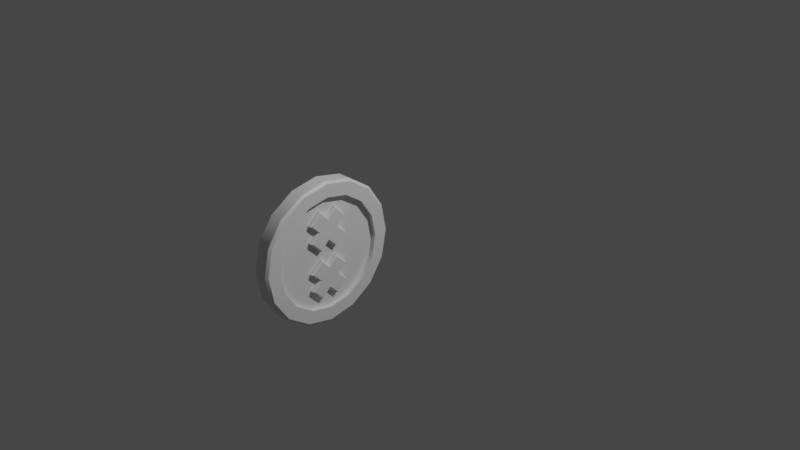 # Source: coin.blend  (saved by Blender 3.2.14; exported with 4.5.12 LTS)
import bpy
from mathutils import Matrix  # noqa: F401  (used for matrix-valued properties, if any)

bpy.ops.wm.read_factory_settings(use_empty=True)
scene = bpy.context.scene
scene.name = 'Scene'

# ---- collections
col_collection = bpy.data.collections.new('Collection'); scene.collection.children.link(col_collection)

# ---- materials (node trees are filled in below, after node groups)
mat_coin = bpy.data.materials.new('Coin')
mat_coin.use_transparent_shadow = False

# ---- node groups
ng_auto_smooth = bpy.data.node_groups.new('Auto Smooth', 'GeometryNodeTree')
_s = ng_auto_smooth.interface.new_socket(name='Geometry', in_out='OUTPUT', socket_type='NodeSocketGeometry')
_s = ng_auto_smooth.interface.new_socket(name='Geometry', in_out='INPUT', socket_type='NodeSocketGeometry')
_s = ng_auto_smooth.interface.new_socket(name='Angle', in_out='INPUT', socket_type='NodeSocketFloat')
_s.subtype = 'ANGLE'
_s.min_value = 0.0
_s.max_value = 3.142
ng_auto_smooth.is_modifier = True
_N = ng_auto_smooth.nodes; _L = ng_auto_smooth.links
n0 = _N.new('NodeGroupOutput'); n0.name = 'Group Output'; n0.location = (480, -100)
n1 = _N.new('NodeGroupInput'); n1.name = 'Group Input'; n1.location = (-420, -300)
n2 = _N.new('NodeGroupInput'); n2.name = 'Group Input.001'; n2.location = (-60, -100)
n3 = _N.new('GeometryNodeSetShadeSmooth'); n3.name = 'Set Shade Smooth'; n3.location = (120, -100)
n3.domain = 'EDGE'
n4 = _N.new('GeometryNodeSetShadeSmooth'); n4.name = 'Set Shade Smooth.001'; n4.location = (300, -100)
n5 = _N.new('GeometryNodeInputMeshEdgeAngle'); n5.name = 'Edge Angle'; n5.location = (-420, -220)
n6 = _N.new('GeometryNodeInputEdgeSmooth'); n6.name = 'Is Edge Smooth'; n6.location = (-60, -160)
n7 = _N.new('GeometryNodeInputShadeSmooth'); n7.name = 'Is Face Smooth'; n7.location = (-240, -340)
n8 = _N.new('FunctionNodeBooleanMath'); n8.name = 'Boolean Math'; n8.location = (-60, -220)
n9 = _N.new('FunctionNodeCompare'); n9.name = 'Compare'; n9.location = (-240, -180)
n9.operation = 'LESS_EQUAL'
_L.new(n5.outputs[0], n9.inputs[0])
_L.new(n4.outputs[0], n0.inputs[0])
_L.new(n1.outputs[1], n9.inputs[1])
_L.new(n9.outputs[0], n8.inputs[0])
_L.new(n7.outputs[0], n8.inputs[1])
_L.new(n2.outputs[0], n3.inputs[0])
_L.new(n6.outputs[0], n3.inputs[1])
_L.new(n3.outputs[0], n4.inputs[0])
_L.new(n8.outputs[0], n3.inputs[2])
n0.is_active_output = True

# ---- material node trees
mat_coin.use_nodes = True; mat_coin.node_tree.nodes.clear()
_N = mat_coin.node_tree.nodes; _L = mat_coin.node_tree.links
n0 = _N.new('ShaderNodeBsdfPrincipled'); n0.name = 'Principled BSDF'; n0.location = (10, 300)
n0.distribution = 'GGX'
n0.subsurface_method = 'RANDOM_WALK_SKIN'
n0.inputs[3].default_value = 1.45
n0.inputs[27].default_value = (0.0, 0.0, 0.0, 1.0)
n0.inputs[28].default_value = 1.0
n1 = _N.new('ShaderNodeOutputMaterial'); n1.name = 'Material Output'; n1.location = (300, 300)
_L.new(n0.outputs[0], n1.inputs[0])
n1.is_active_output = True

# ---- world
world_world = bpy.data.worlds.new('World'); scene.world = world_world
world_world.use_nodes = True; world_world.node_tree.nodes.clear()
_N = world_world.node_tree.nodes; _L = world_world.node_tree.links
n0 = _N.new('ShaderNodeOutputWorld'); n0.name = 'World Output'; n0.location = (300, 300)
n1 = _N.new('ShaderNodeBackground'); n1.name = 'Background'; n1.location = (10, 300)
n1.inputs[0].default_value = (0.05088, 0.05088, 0.05088, 1.0)
_L.new(n1.outputs[0], n0.inputs[0])
n0.is_active_output = True
world_world.color = (0.05088, 0.05088, 0.05088)
world_world.use_sun_shadow = False
world_world.sun_shadow_jitter_overblur = 0.0

# ---- cameras
cam_camera = bpy.data.cameras.new('Camera')
cam_camera.clip_end = 100.0
cam_camera.ortho_scale = 7.314

# ---- lights
light_light = bpy.data.lights.new('Light', 'POINT')
light_light.transmission_factor = 0.0
light_light.energy = 1000.0
light_light.shadow_soft_size = 0.1
light_light.shadow_maximum_resolution = 0.006
light_light.use_absolute_resolution = True

# ---- meshes
me_coin = bpy.data.meshes.new('Coin')
me_coin.from_pydata([(-0.09375, 0.589, -9.291e-07), (0.09375, 0.589, -9.379e-07), (-0.09375, 0.5441, -0.2254), (0.09375, 0.5441, -0.2254), (-0.09375, 0.4165, -0.4165), (0.09375, 0.4165, -0.4165), (-0.09375, 0.2254, -0.5441), (0.09375, 0.2254, -0.5441), (-0.09375, -4.238e-08, -0.589), (0.09375, -4.991e-08, -0.589), (-0.09375, -0.2254, -0.5441), (0.09375, -0.2254, -0.5441), (-0.09375, -0.4165, -0.4165), (0.09375, -0.4165, -0.4165), (-0.09375, -0.5441, -0.2254), (0.09375, -0.5441, -0.2254), (-0.09375, -0.589, -8.906e-07), (0.09375, -0.589, -8.906e-07), (-0.09375, -0.5441, 0.2254), (0.09375, -0.5441, 0.2254), (-0.09375, -0.4165, 0.4165), (0.09375, -0.4165, 0.4165), (-0.09375, -0.2254, 0.5441), (0.09375, -0.2254, 0.5441), (-0.09375, -1.192e-08, 0.589), (0.09375, -6.387e-09, 0.589), (-0.09375, 0.2254, 0.5441), (0.09375, 0.2254, 0.5441), (-0.09375, 0.4165, 0.4165), (0.09375, 0.4165, 0.4165), (-0.09375, 0.5441, 0.2254), (0.09375, 0.5441, 0.2254), (0.04687, 0.5441, -0.2254), (0.04687, 0.589, -9.371e-07), (0.04687, 0.4165, -0.4165), (0.04687, 0.2254, -0.5441), (0.04687, -4.966e-08, -0.589), (0.04687, -0.2254, -0.5441), (0.04687, -0.4165, -0.4165), (0.04687, -0.5441, -0.2254), (0.04687, -0.589, -8.898e-07), (0.04687, -0.5441, 0.2254), (0.04687, -0.4165, 0.4165), (0.04687, -0.2254, 0.5441), (0.04687, -6.131e-09, 0.589), (0.04687, 0.2254, 0.5441), (0.04687, 0.4165, 0.4165), (0.04687, 0.5441, 0.2254), (-0.04688, 0.589, -9.3e-07), (-0.04688, 0.5441, -0.2254), (-0.04688, 0.4165, -0.4165), (-0.04688, 0.2254, -0.5441), (-0.04688, -4.263e-08, -0.589), (-0.04688, -0.2254, -0.5441), (-0.04688, -0.4165, -0.4165), (-0.04688, -0.5441, -0.2254), (-0.04688, -0.589, -8.915e-07), (-0.04688, -0.5441, 0.2254), (-0.04688, -0.4165, 0.4165), (-0.04688, -0.2254, 0.5441), (-0.04688, -1.218e-08, 0.589), (-0.04688, 0.2254, 0.5441), (-0.04688, 0.4165, 0.4165), (-0.04688, 0.5441, 0.2254), (0.04687, -0.4666, -0.0904), (0.04687, -0.4666, 0.0904), (0.04687, -0.1653, 0.2109), (0.04687, -0.04476, 0.0904), (0.04687, -0.3762, -9.539e-07), (0.04687, -0.3461, -0.2109), (0.04687, -0.3461, 0.2109), (0.04687, -0.1653, -0.2109), (0.04687, -0.2557, -0.1205), (0.04687, -0.2557, 0.1205), (0.04687, -0.04476, -0.0904), (0.04687, -0.1352, -9.539e-07), (-0.04688, -0.4666, 0.0904), (-0.04688, -0.3461, -0.2109), (-0.04688, -0.2557, -0.1205), (-0.04688, -0.04476, -0.0904), (-0.04688, -0.1653, -0.2109), (-0.04688, -0.4666, -0.0904), (-0.04688, -0.3461, 0.2109), (-0.04688, -0.3762, -9.539e-07), (-0.04688, -0.2557, 0.1205), (-0.04688, -0.1352, -9.539e-07), (-0.04688, -0.04476, 0.0904), (-0.04688, -0.1653, 0.2109), (0.04687, 0.4666, -0.0904), (0.04687, 0.04476, -0.0904), (0.04687, 0.04476, 0.0904), (0.04687, 0.1352, -9.539e-07), (0.04687, 0.1653, 0.2109), (0.04687, 0.1653, -0.2109), (0.04687, 0.2557, -0.1205), (0.04687, 0.3461, -0.2109), (0.04687, 0.2557, 0.1205), (0.04687, 0.3461, 0.2109), (0.04687, 0.4666, 0.0904), (0.04687, 0.3762, -9.539e-07), (-0.04688, 0.4666, 0.0904), (-0.04688, 0.04476, -0.0904), (-0.04688, 0.04476, 0.0904), (-0.04688, 0.1352, -9.539e-07), (-0.04688, 0.1653, 0.2109), (-0.04688, 0.1653, -0.2109), (-0.04688, 0.4666, -0.0904), (-0.04688, 0.3762, -9.539e-07), (-0.04688, 0.3461, -0.2109), (-0.04688, 0.2557, -0.1205), (-0.04688, 0.2557, 0.1205), (-0.04688, 0.3461, 0.2109), (-0.09375, 0.7261, -9.313e-07), (-0.07031, 0.75, -9.331e-07), (-0.07031, 0.6929, -0.287), (-0.09375, 0.6708, -0.2779), (0.09375, 0.6708, -0.2779), (0.07031, 0.6929, -0.287), (0.07031, 0.75, -9.415e-07), (0.09375, 0.7261, -9.421e-07), (-0.09375, 0.5134, -0.5134), (-0.07031, 0.5303, -0.5303), (0.07031, 0.5303, -0.5303), (0.09375, 0.5134, -0.5134), (-0.07031, 0.287, -0.6929), (-0.09375, 0.2779, -0.6708), (0.09375, 0.2779, -0.6708), (0.07031, 0.287, -0.6929), (-0.09375, -4.225e-08, -0.7261), (-0.07031, -4.227e-08, -0.75), (0.07031, -4.253e-08, -0.75), (0.09375, -4.366e-08, -0.7261), (-0.07031, -0.287, -0.6929), (-0.09375, -0.2779, -0.6708), (0.09375, -0.2779, -0.6708), (0.07031, -0.287, -0.6929), (-0.09375, -0.5134, -0.5134), (-0.07031, -0.5303, -0.5303), (0.07031, -0.5303, -0.5303), (0.09375, -0.5134, -0.5134), (-0.07031, -0.6929, -0.287), (-0.09375, -0.6708, -0.2779), (0.09375, -0.6708, -0.2779), (0.07031, -0.6929, -0.287), (-0.09375, -0.7261, -8.78e-07), (-0.07031, -0.75, -8.758e-07), (0.07031, -0.75, -8.758e-07), (0.09375, -0.7261, -8.78e-07), (-0.07031, -0.6929, 0.287), (-0.09375, -0.6708, 0.2779), (0.09375, -0.6708, 0.2779), (0.07031, -0.6929, 0.287), (-0.09375, -0.5134, 0.5134), (-0.07031, -0.5303, 0.5303), (0.07031, -0.5303, 0.5303), (0.09375, -0.5134, 0.5134), (-0.07031, -0.287, 0.6929), (-0.09375, -0.2779, 0.6708), (0.09375, -0.2779, 0.6708), (0.07031, -0.287, 0.6929), (-0.09375, 3.3e-11, 0.7261), (-0.07031, 2.072e-09, 0.75), (0.07031, 1.81e-09, 0.75), (0.09375, 5.566e-10, 0.7261), (-0.07031, 0.287, 0.6929), (-0.09375, 0.2779, 0.6708), (0.09375, 0.2779, 0.6708), (0.07031, 0.287, 0.6929), (-0.09375, 0.5134, 0.5134), (-0.07031, 0.5303, 0.5303), (0.07031, 0.5303, 0.5303), (0.09375, 0.5134, 0.5134), (-0.07031, 0.6929, 0.287), (-0.09375, 0.6708, 0.2779), (0.09375, 0.6708, 0.2779), (0.07031, 0.6929, 0.287), (-0.08203, -0.1653, -0.2109), (-0.09375, -0.1653, -0.1944), (-0.08203, 0.3461, -0.2109), (-0.09375, 0.3461, -0.1944), (-0.09375, 0.06133, 0.0904), (-0.08203, 0.04476, 0.0904), (-0.09375, -0.45, 0.0904), (-0.08203, -0.4666, 0.0904), (-0.09375, 0.45, -0.0904), (-0.08203, 0.4666, -0.0904), (-0.08203, 0.1653, 0.2109), (-0.09375, 0.1653, 0.1944), (0.09375, 0.3461, -0.1944), (0.08203, 0.3461, -0.2109), (-0.09375, -0.06133, -0.0904), (-0.08203, -0.04476, -0.0904), (0.08203, 0.04476, 0.0904), (0.09375, 0.06133, 0.0904), (0.08203, 0.4666, -0.0904), (0.09375, 0.45, -0.0904), (-0.09375, -0.3461, 0.1944), (-0.08203, -0.3461, 0.2109), (0.09375, 0.1653, 0.1944), (0.08203, 0.1653, 0.2109), (-0.08203, 0.1352, -9.539e-07), (-0.09375, 0.1517, -9.537e-07), (0.08203, -0.1653, -0.2109), (0.09375, -0.1653, -0.1944), (-0.08203, 0.2557, 0.1205), (-0.09375, 0.2557, 0.104), (0.08203, 0.2557, 0.1205), (0.09375, 0.2557, 0.104), (0.09375, 0.1517, -9.537e-07), (0.08203, 0.1352, -9.539e-07), (0.08203, -0.4666, 0.0904), (0.09375, -0.45, 0.0904), (-0.08203, 0.3762, -9.539e-07), (-0.09375, 0.3596, -9.53e-07), (0.08203, 0.3762, -9.539e-07), (0.09375, 0.3596, -9.544e-07), (0.09375, -0.06133, -0.0904), (0.08203, -0.04476, -0.0904), (0.09375, 0.2557, -0.104), (0.08203, 0.2557, -0.1205), (-0.08203, 0.2557, -0.1205), (-0.09375, 0.2557, -0.104), (0.09375, -0.3461, 0.1944), (0.08203, -0.3461, 0.2109), (-0.09375, 0.1653, -0.1944), (-0.08203, 0.1653, -0.2109), (-0.09375, -0.3596, -9.544e-07), (-0.08203, -0.3762, -9.539e-07), (-0.09375, 0.06133, -0.0904), (-0.08203, 0.04476, -0.0904), (0.09375, 0.06133, -0.0904), (0.08203, 0.04476, -0.0904), (-0.08203, -0.2557, 0.1205), (-0.09375, -0.2557, 0.104), (0.09375, 0.1653, -0.1944), (0.08203, 0.1653, -0.2109), (0.08203, -0.2557, 0.1205), (0.09375, -0.2557, 0.104), (-0.09375, 0.3461, 0.1944), (-0.08203, 0.3461, 0.2109), (0.09375, 0.3461, 0.1944), (0.08203, 0.3461, 0.2109), (0.09375, -0.3596, -9.53e-07), (0.08203, -0.3762, -9.539e-07), (-0.09375, 0.45, 0.0904), (-0.08203, 0.4666, 0.0904), (0.09375, 0.45, 0.0904), (0.08203, 0.4666, 0.0904), (-0.08203, -0.1352, -9.539e-07), (-0.09375, -0.1517, -9.537e-07), (0.09375, -0.1517, -9.537e-07), (0.08203, -0.1352, -9.539e-07), (0.08203, -0.2557, -0.1205), (0.09375, -0.2557, -0.104), (-0.08203, -0.2557, -0.1205), (-0.09375, -0.2557, -0.104), (-0.09375, -0.3461, -0.1944), (-0.08203, -0.3461, -0.2109), (-0.08203, -0.4666, -0.0904), (-0.09375, -0.45, -0.0904), (0.08203, -0.4666, -0.0904), (0.09375, -0.45, -0.0904), (0.09375, -0.3461, -0.1944), (0.08203, -0.3461, -0.2109), (-0.09375, -0.1653, 0.1944), (-0.08203, -0.1653, 0.2109), (0.09375, -0.1653, 0.1944), (0.08203, -0.1653, 0.2109), (-0.09375, -0.06133, 0.0904), (-0.08203, -0.04476, 0.0904), (0.08203, -0.04476, 0.0904), (0.09375, -0.06133, 0.0904)], [], [(172, 175, 118, 113), (3, 5, 123, 116), (6, 4, 120, 125), (7, 9, 131, 126), (9, 11, 134, 131), (11, 13, 139, 134), (14, 12, 136, 141), (15, 17, 147, 142), (18, 16, 144, 149), (20, 18, 149, 152), (21, 23, 158, 155), (23, 25, 163, 158), (25, 27, 166, 163), (27, 29, 171, 166), (1, 31, 47, 33), (29, 31, 174, 171), (0, 30, 173, 112), (18, 20, 58, 57), (113, 118, 117, 114), (31, 1, 119, 174), (114, 117, 122, 121), (1, 3, 116, 119), (5, 7, 126, 123), (8, 6, 125, 128), (124, 127, 130, 129), (10, 8, 128, 133), (129, 130, 135, 132), (12, 10, 133, 136), (132, 135, 138, 137), (137, 138, 143, 140), (13, 15, 142, 139), (16, 14, 141, 144), (140, 143, 146, 145), (145, 146, 151, 148), (17, 19, 150, 147), (148, 151, 154, 153), (19, 21, 155, 150), (22, 20, 152, 157), (153, 154, 159, 156), (24, 22, 157, 160), (156, 159, 162, 161), (26, 24, 160, 165), (161, 162, 167, 164), (28, 26, 165, 168), (164, 167, 170, 169), (30, 28, 168, 173), (169, 170, 175, 172), (4, 2, 115, 120), (121, 122, 127, 124), (99, 88, 32, 33, 47, 98), (11, 9, 36, 37), (19, 17, 40, 41), (27, 25, 44, 45), (5, 3, 32, 34), (13, 11, 37, 38), (21, 19, 41, 42), (29, 27, 45, 46), (7, 5, 34, 35), (15, 13, 38, 39), (23, 21, 42, 43), (31, 29, 46, 47), (9, 7, 35, 36), (17, 15, 39, 40), (25, 23, 43, 44), (3, 1, 33, 32), (55, 81, 77, 78, 80, 79, 101, 105, 109, 108, 106, 49, 50, 51, 52, 53, 54), (57, 76, 83, 81, 55, 56), (100, 63, 48, 49, 106, 107), (26, 28, 62, 61), (4, 6, 51, 50), (12, 14, 55, 54), (20, 22, 59, 58), (28, 30, 63, 62), (6, 8, 52, 51), (14, 16, 56, 55), (22, 24, 60, 59), (0, 2, 49, 48), (30, 0, 48, 63), (8, 10, 53, 52), (16, 18, 57, 56), (24, 26, 61, 60), (2, 4, 50, 49), (10, 12, 54, 53), (185, 212, 107, 106), (101, 229, 225, 105), (199, 206, 96, 92), (243, 210, 65, 68), (226, 182, 196, 233), (107, 212, 245, 100), (239, 204, 110, 111), (179, 221, 213, 184), (183, 227, 83, 76), (237, 222, 211, 242), (260, 243, 68, 64), (237, 250, 271, 266), (67, 270, 251, 75), (72, 252, 263, 69), (226, 255, 256, 259), (78, 254, 176, 80), (94, 219, 235, 93), (90, 192, 199, 92), (74, 217, 202, 71), (176, 191, 79, 80), (216, 250, 253, 203), (263, 260, 64, 69), (86, 269, 265, 87), (93, 235, 231, 89), (248, 269, 86, 85), (257, 254, 78, 77), (81, 258, 257, 77), (227, 258, 81, 83), (66, 267, 270, 67), (236, 267, 66, 73), (265, 232, 84, 87), (245, 239, 111, 100), (250, 237, 242, 253), (102, 181, 200, 103), (221, 201, 205, 213), (195, 215, 218, 188), (91, 209, 192, 90), (82, 197, 183, 76), (214, 194, 88, 99), (191, 248, 85, 79), (186, 181, 102, 104), (201, 180, 187, 205), (207, 198, 193, 208), (210, 223, 70, 65), (207, 215, 246, 240), (98, 247, 214, 99), (75, 251, 217, 74), (201, 221, 224, 228), (109, 220, 178, 108), (84, 232, 197, 82), (204, 186, 104, 110), (95, 189, 219, 94), (178, 185, 106, 108), (194, 189, 95, 88), (255, 226, 233, 249), (249, 233, 264, 268), (202, 252, 72, 71), (218, 208, 230, 234), (225, 220, 109, 105), (70, 223, 236, 73), (200, 229, 101, 103), (253, 242, 261, 262), (241, 247, 98, 97), (96, 206, 241, 97), (215, 207, 208, 218), (89, 231, 209, 91), (213, 205, 238, 244), (91, 90, 67, 75, 74, 89), (86, 102, 103, 101, 79, 85), (110, 104, 102, 86, 87, 84, 82, 76, 57, 58, 59, 60, 61, 62, 63, 100, 111), (90, 92, 96, 97, 98, 47, 46, 45, 44, 43, 42, 41, 65, 70, 73, 66, 67), (89, 74, 71, 72, 69, 64, 39, 38, 37, 36, 35, 34, 32, 88, 95, 94, 93), (39, 64, 68, 65, 41, 40), (113, 114, 115, 112), (121, 124, 125, 120), (129, 132, 133, 128), (137, 140, 141, 136), (145, 148, 149, 144), (153, 156, 157, 152), (161, 164, 165, 160), (169, 172, 173, 168), (112, 173, 172, 113), (114, 121, 120, 115), (123, 126, 127, 122), (131, 134, 135, 130), (139, 142, 143, 138), (147, 150, 151, 146), (155, 158, 159, 154), (163, 166, 167, 162), (171, 174, 175, 170), (117, 118, 119, 116), (116, 123, 122, 117), (124, 129, 128, 125), (132, 137, 136, 133), (140, 145, 144, 141), (148, 153, 152, 149), (156, 161, 160, 157), (164, 169, 168, 165), (126, 131, 130, 127), (134, 139, 138, 135), (142, 147, 146, 143), (150, 155, 154, 151), (158, 163, 162, 159), (166, 171, 170, 167), (118, 175, 174, 119), (2, 0, 112, 115), (177, 190, 191, 176), (189, 194, 195, 188), (183, 197, 196, 182), (188, 218, 219, 189), (201, 228, 229, 200), (207, 240, 241, 206), (257, 258, 259, 256), (243, 260, 261, 242), (253, 262, 263, 252), (237, 266, 267, 236), (249, 268, 269, 248), (182, 226, 227, 183), (194, 214, 215, 195), (179, 184, 185, 178), (176, 254, 255, 177), (209, 231, 230, 208), (225, 229, 228, 224), (197, 232, 233, 196), (218, 234, 235, 219), (213, 244, 245, 212), (260, 263, 262, 261), (265, 269, 268, 264), (239, 245, 244, 238), (178, 220, 221, 179), (184, 213, 212, 185), (203, 253, 252, 202), (202, 217, 216, 203), (220, 225, 224, 221), (214, 247, 246, 215), (254, 257, 256, 255), (226, 259, 258, 227), (232, 265, 264, 233), (251, 270, 271, 250), (231, 235, 234, 230), (181, 186, 187, 180), (193, 198, 199, 192), (180, 201, 200, 181), (186, 204, 205, 187), (198, 207, 206, 199), (192, 209, 208, 193), (211, 222, 223, 210), (222, 237, 236, 223), (204, 239, 238, 205), (210, 243, 242, 211), (240, 246, 247, 241), (217, 251, 250, 216), (190, 249, 248, 191), (266, 271, 270, 267), (177, 255, 249, 190)])
me_coin.polygons.foreach_set('use_smooth', [True] * 238)
_uv = me_coin.uv_layers.new(name='UVMap')
_uv.uv.foreach_set('vector', [0.9934, 0.9478, 0.9553, 0.9478, 0.9553, 0.8747, 0.9934, 0.8747, 0.6662, 0.06015, 0.6088, 0.03637, 0.6161, 0.0, 0.6868, 0.02932, 0.1615, 0.3488, 0.2237, 0.3488, 0.2309, 0.3852, 0.1543, 0.3852, 0.5467, 0.03637, 0.4893, 0.06015, 0.4687, 0.02932, 0.5394, 0.0, 0.4893, 0.06015, 0.4453, 0.1041, 0.4145, 0.08349, 0.4687, 0.02932, 0.4453, 0.1041, 0.4215, 0.1615, 0.3852, 0.1543, 0.4145, 0.08349, 0.03637, 0.1615, 0.03637, 0.2237, 0.0, 0.2309, 0.0, 0.1543, 0.4215, 0.2237, 0.4453, 0.2811, 0.4145, 0.3017, 0.3852, 0.2309, 0.1041, 0.06015, 0.06015, 0.1041, 0.02932, 0.08349, 0.08349, 0.02932, 0.1615, 0.03637, 0.1041, 0.06015, 0.08349, 0.02932, 0.1543, 0.0, 0.5467, 0.3488, 0.6088, 0.3488, 0.6161, 0.3852, 0.5394, 0.3852, 0.6088, 0.3488, 0.6662, 0.325, 0.6868, 0.3558, 0.6161, 0.3852, 0.6662, 0.325, 0.7102, 0.2811, 0.741, 0.3017, 0.6868, 0.3558, 0.7102, 0.2811, 0.734, 0.2237, 0.7703, 0.2309, 0.741, 0.3017, 0.9197, 0.8613, 0.9197, 0.9234, 0.907, 0.9234, 0.907, 0.8613, 0.734, 0.2237, 0.734, 0.1615, 0.7703, 0.1543, 0.7703, 0.2309, 0.325, 0.2811, 0.3488, 0.2237, 0.3852, 0.2309, 0.3558, 0.3017, 0.8943, 0.8795, 0.8943, 0.9369, 0.8816, 0.9369, 0.8816, 0.8795, 0.9934, 0.8747, 0.9553, 0.8747, 0.9553, 0.7955, 0.9934, 0.7955, 0.734, 0.1615, 0.7102, 0.1041, 0.741, 0.08349, 0.7703, 0.1543, 0.9934, 0.7955, 0.9553, 0.7955, 0.9553, 0.7224, 0.9934, 0.7224, 0.7102, 0.1041, 0.6662, 0.06015, 0.6868, 0.02932, 0.741, 0.08349, 0.6088, 0.03637, 0.5467, 0.03637, 0.5394, 0.0, 0.6161, 0.0, 0.1041, 0.325, 0.1615, 0.3488, 0.1543, 0.3852, 0.08349, 0.3558, 0.962, 0.05596, 1.0, 0.05596, 1.0, 0.1291, 0.962, 0.1291, 0.06015, 0.2811, 0.1041, 0.325, 0.08349, 0.3558, 0.02932, 0.3017, 0.962, 0.1291, 1.0, 0.1291, 1.0, 0.2082, 0.962, 0.2082, 0.03637, 0.2237, 0.06015, 0.2811, 0.02932, 0.3017, 0.0, 0.2309, 0.962, 0.2082, 1.0, 0.2082, 1.0, 0.2813, 0.962, 0.2813, 0.5614, 0.6976, 0.5995, 0.6976, 0.5995, 0.7707, 0.5614, 0.7707, 0.4215, 0.1615, 0.4215, 0.2237, 0.3852, 0.2309, 0.3852, 0.1543, 0.06015, 0.1041, 0.03637, 0.1615, 0.0, 0.1543, 0.02932, 0.08349, 0.5614, 0.7707, 0.5995, 0.7707, 0.5995, 0.8498, 0.5614, 0.8498, 0.5614, 0.8498, 0.5995, 0.8498, 0.5995, 0.9229, 0.5614, 0.9229, 0.4453, 0.2811, 0.4893, 0.325, 0.4687, 0.3558, 0.4145, 0.3017, 0.5614, 0.9229, 0.5995, 0.9229, 0.5995, 0.9789, 0.5614, 0.9789, 0.4893, 0.325, 0.5467, 0.3488, 0.5394, 0.3852, 0.4687, 0.3558, 0.2237, 0.03637, 0.1615, 0.03637, 0.1543, 0.0, 0.2309, 0.0, 0.9934, 0.7224, 0.9553, 0.7224, 0.9553, 0.6665, 0.9934, 0.6665, 0.2811, 0.06015, 0.2237, 0.03637, 0.2309, 0.0, 0.3017, 0.02932, 0.9934, 0.6665, 0.9553, 0.6665, 0.9553, 0.5934, 0.9934, 0.5934, 0.325, 0.1041, 0.2811, 0.06015, 0.3017, 0.02932, 0.3558, 0.08349, 0.9934, 0.5934, 0.9553, 0.5934, 0.9553, 0.5142, 0.9934, 0.5142, 0.3488, 0.1615, 0.325, 0.1041, 0.3558, 0.08349, 0.3852, 0.1543, 0.9934, 0.5142, 0.9553, 0.5142, 0.9553, 0.4411, 0.9934, 0.4411, 0.3488, 0.2237, 0.3488, 0.1615, 0.3852, 0.1543, 0.3852, 0.2309, 0.9934, 0.4411, 0.9553, 0.4411, 0.9553, 0.3852, 0.9934, 0.3852, 0.2237, 0.3488, 0.2811, 0.325, 0.3017, 0.3558, 0.2309, 0.3852, 0.962, 0.0, 1.0, 0.0, 1.0, 0.05596, 0.962, 0.05596, 0.256, 0.5612, 0.2847, 0.542, 0.3124, 0.5103, 0.3124, 0.5724, 0.2886, 0.6299, 0.2752, 0.59, 0.5995, 0.8611, 0.5995, 0.7989, 0.6121, 0.7989, 0.6121, 0.8611, 0.8816, 0.8613, 0.8816, 0.9234, 0.869, 0.9234, 0.869, 0.8613, 0.869, 0.8173, 0.869, 0.8795, 0.8563, 0.8795, 0.8563, 0.8173, 0.9197, 0.7599, 0.9197, 0.8039, 0.907, 0.8039, 0.907, 0.7599, 0.5995, 0.9185, 0.5995, 0.8611, 0.6121, 0.8611, 0.6121, 0.9185, 0.8816, 0.8039, 0.8816, 0.8613, 0.869, 0.8613, 0.869, 0.8039, 0.869, 0.7599, 0.869, 0.8173, 0.8563, 0.8173, 0.8563, 0.7599, 0.5995, 0.7415, 0.5995, 0.6976, 0.6121, 0.6976, 0.6121, 0.7415, 0.5995, 0.9624, 0.5995, 0.9185, 0.6121, 0.9185, 0.6121, 0.9624, 0.8816, 0.7599, 0.8816, 0.8039, 0.869, 0.8039, 0.869, 0.7599, 0.9197, 0.9234, 0.9197, 0.9808, 0.907, 0.9808, 0.907, 0.9234, 0.5995, 0.7989, 0.5995, 0.7415, 0.6121, 0.7415, 0.6121, 0.7989, 0.8816, 0.9234, 0.8816, 0.9808, 0.869, 0.9808, 0.869, 0.9234, 0.869, 0.8795, 0.869, 0.9369, 0.8563, 0.9369, 0.8563, 0.8795, 0.9197, 0.8039, 0.9197, 0.8613, 0.907, 0.8613, 0.907, 0.8039, 0.3801, 0.4089, 0.42, 0.4224, 0.3944, 0.4607, 0.4232, 0.4799, 0.404, 0.5087, 0.4423, 0.5343, 0.447, 0.558, 0.4214, 0.5963, 0.4502, 0.6155, 0.4309, 0.6443, 0.4693, 0.6699, 0.4376, 0.6976, 0.3801, 0.6738, 0.3362, 0.6299, 0.3124, 0.5724, 0.3124, 0.5103, 0.3362, 0.4529, 0.4997, 0.3852, 0.468, 0.4128, 0.4488, 0.4416, 0.42, 0.4224, 0.3801, 0.4089, 0.4376, 0.3852, 0.5172, 0.6604, 0.5571, 0.6738, 0.4997, 0.6976, 0.4376, 0.6976, 0.4693, 0.6699, 0.4885, 0.6412, 0.8436, 0.8173, 0.8436, 0.7599, 0.8563, 0.7599, 0.8563, 0.8173, 0.6122, 0.9624, 0.6122, 0.9185, 0.6248, 0.9185, 0.6248, 0.9624, 0.6122, 0.7415, 0.6122, 0.6976, 0.6248, 0.6976, 0.6248, 0.7415, 0.8943, 0.9369, 0.8943, 0.9808, 0.8816, 0.9808, 0.8816, 0.9369, 0.8943, 0.9808, 0.8943, 0.9234, 0.907, 0.9234, 0.907, 0.9808, 0.6122, 0.9185, 0.6122, 0.8611, 0.6248, 0.8611, 0.6248, 0.9185, 0.8943, 0.7599, 0.8943, 0.8173, 0.8816, 0.8173, 0.8816, 0.7599, 0.8436, 0.9369, 0.8436, 0.8795, 0.8563, 0.8795, 0.8563, 0.9369, 0.8943, 0.8613, 0.8943, 0.8039, 0.907, 0.8039, 0.907, 0.8613, 0.8943, 0.9234, 0.8943, 0.8613, 0.907, 0.8613, 0.907, 0.9234, 0.6122, 0.8611, 0.6122, 0.7989, 0.6248, 0.7989, 0.6248, 0.8611, 0.8943, 0.8173, 0.8943, 0.8795, 0.8816, 0.8795, 0.8816, 0.8173, 0.8436, 0.8795, 0.8436, 0.8173, 0.8563, 0.8173, 0.8563, 0.8795, 0.8943, 0.8039, 0.8943, 0.7599, 0.907, 0.7599, 0.907, 0.8039, 0.6122, 0.7989, 0.6122, 0.7415, 0.6248, 0.7415, 0.6248, 0.7989, 0.2947, 0.8117, 0.2947, 0.8404, 0.2852, 0.8404, 0.2852, 0.8117, 0.1204, 0.85, 0.1109, 0.85, 0.1109, 0.8117, 0.1204, 0.8117, 0.03803, 0.8373, 0.03803, 0.866, 0.02852, 0.866, 0.02852, 0.8373, 0.01901, 0.866, 0.01901, 0.8373, 0.02852, 0.8373, 0.02852, 0.866, 0.7544, 0.8434, 0.73, 0.8189, 0.7581, 0.7908, 0.7825, 0.8152, 0.1394, 0.8117, 0.1489, 0.8117, 0.1489, 0.8404, 0.1394, 0.8404, 0.009507, 0.8852, 0.009507, 0.866, 0.01901, 0.866, 0.01901, 0.8852, 0.5333, 0.8027, 0.5089, 0.7783, 0.537, 0.7501, 0.5614, 0.7746, 0.0, 0.8979, 7.451e-09, 0.8692, 0.009507, 0.8692, 0.009507, 0.8979, 0.5089, 0.8271, 0.5333, 0.8027, 0.5614, 0.8308, 0.537, 0.8553, 0.01901, 0.8852, 0.01901, 0.866, 0.02852, 0.866, 0.02852, 0.8852, 0.5089, 0.8271, 0.4808, 0.8553, 0.4563, 0.8308, 0.4844, 0.8027, 0.2155, 0.8404, 0.206, 0.8404, 0.206, 0.8117, 0.2155, 0.8117, 0.168, 0.8404, 0.1585, 0.8404, 0.1585, 0.8117, 0.168, 0.8117, 0.7544, 0.8434, 0.7825, 0.8715, 0.7581, 0.8959, 0.73, 0.8678, 0.2662, 0.8404, 0.2567, 0.8404, 0.2567, 0.8117, 0.2662, 0.8117, 0.2377, 0.8404, 0.2282, 0.8404, 0.2282, 0.8117, 0.2377, 0.8117, 0.02852, 0.8117, 0.03803, 0.8117, 0.03803, 0.8373, 0.02852, 0.8373, 0.08239, 0.85, 0.07289, 0.85, 0.07289, 0.8117, 0.08239, 0.8117, 0.1014, 0.8117, 0.1014, 0.85, 0.0919, 0.85, 0.0919, 0.8117, 0.4563, 0.8797, 0.4808, 0.8553, 0.5089, 0.8834, 0.4844, 0.9078, 0.01901, 0.9235, 0.01901, 0.8852, 0.02852, 0.8852, 0.02852, 0.9235, 0.1109, 0.85, 0.1014, 0.85, 0.1014, 0.8117, 0.1109, 0.8117, 0.1204, 0.8117, 0.1299, 0.8117, 0.1299, 0.85, 0.1204, 0.85, 0.2662, 0.8404, 0.2662, 0.8117, 0.2757, 0.8117, 0.2757, 0.8404, 0.3137, 0.8117, 0.3137, 0.8404, 0.3042, 0.8404, 0.3042, 0.8117, 0.009507, 0.85, 7.451e-09, 0.85, 1.49e-08, 0.8117, 0.009507, 0.8117, 7.451e-09, 0.8692, 7.451e-09, 0.85, 0.009507, 0.85, 0.009507, 0.8692, 0.1394, 0.85, 0.1299, 0.85, 0.1299, 0.8117, 0.1394, 0.8117, 0.3517, 0.8117, 0.3517, 0.8309, 0.3422, 0.8309, 0.3422, 0.8117, 0.3232, 0.8309, 0.3232, 0.8117, 0.3327, 0.8117, 0.3327, 0.8309, 0.009507, 0.9235, 0.009507, 0.8852, 0.01901, 0.8852, 0.01901, 0.9235, 0.4808, 0.8553, 0.5089, 0.8271, 0.537, 0.8553, 0.5089, 0.8834, 0.2472, 0.8117, 0.2567, 0.8117, 0.2567, 0.8404, 0.2472, 0.8404, 0.5089, 0.7783, 0.4808, 0.7501, 0.5089, 0.722, 0.537, 0.7501, 0.6248, 0.8678, 0.6493, 0.8434, 0.6774, 0.8715, 0.653, 0.8959, 0.3232, 0.8404, 0.3137, 0.8404, 0.3137, 0.8117, 0.3232, 0.8117, 0.009507, 0.9235, 0.0, 0.9235, 0.0, 0.8979, 0.009507, 0.8979, 0.2852, 0.8117, 0.2852, 0.8404, 0.2757, 0.8404, 0.2757, 0.8117, 0.2947, 0.8404, 0.2947, 0.8117, 0.3042, 0.8117, 0.3042, 0.8404, 0.009507, 0.8373, 0.009507, 0.8117, 0.01901, 0.8117, 0.01901, 0.8373, 0.4808, 0.7501, 0.4563, 0.7257, 0.4844, 0.6976, 0.5089, 0.722, 0.6774, 0.8152, 0.7018, 0.7908, 0.73, 0.8189, 0.7055, 0.8434, 0.01901, 0.8373, 0.01901, 0.8117, 0.02852, 0.8117, 0.02852, 0.8373, 0.6774, 0.8152, 0.6493, 0.8434, 0.6248, 0.8189, 0.653, 0.7908, 0.1965, 0.8404, 0.187, 0.8404, 0.187, 0.8117, 0.1965, 0.8117, 0.2377, 0.8117, 0.2472, 0.8117, 0.2472, 0.8404, 0.2377, 0.8404, 0.4808, 0.7501, 0.5089, 0.7783, 0.4844, 0.8027, 0.4563, 0.7746, 0.206, 0.8404, 0.1965, 0.8404, 0.1965, 0.8117, 0.206, 0.8117, 0.1775, 0.8404, 0.168, 0.8404, 0.168, 0.8117, 0.1775, 0.8117, 0.009507, 0.866, 0.009507, 0.8373, 0.01901, 0.8373, 0.01901, 0.866, 0.8277, 0.7599, 0.8372, 0.7599, 0.8372, 0.7887, 0.8277, 0.7887, 0.0919, 0.8117, 0.0919, 0.85, 0.08239, 0.85, 0.08239, 0.8117, 0.06338, 0.85, 0.06338, 0.8117, 0.07289, 0.8117, 0.07289, 0.85, 0.7825, 0.8715, 0.7544, 0.8434, 0.7825, 0.8152, 0.8106, 0.8434, 0.8106, 0.8434, 0.7825, 0.8152, 0.807, 0.7908, 0.8351, 0.8189, 0.187, 0.8117, 0.187, 0.8404, 0.1775, 0.8404, 0.1775, 0.8117, 0.6774, 0.8715, 0.7055, 0.8434, 0.73, 0.8678, 0.7018, 0.8959, 0.2282, 0.8117, 0.2282, 0.8404, 0.2186, 0.8404, 0.2186, 0.8117, 0.1585, 0.8404, 0.1489, 0.8404, 0.1489, 0.8117, 0.1585, 0.8117, 0.3422, 0.8117, 0.3422, 0.8309, 0.3327, 0.8309, 0.3327, 0.8117, 0.5089, 0.8834, 0.537, 0.8553, 0.5614, 0.8797, 0.5333, 0.9078, 0.03803, 0.8852, 0.03803, 0.9235, 0.02852, 0.9235, 0.02852, 0.8852, 0.02852, 0.866, 0.03803, 0.866, 0.03803, 0.8852, 0.02852, 0.8852, 0.6493, 0.8434, 0.6774, 0.8152, 0.7055, 0.8434, 0.6774, 0.8715, 0.3613, 0.8309, 0.3517, 0.8309, 0.3517, 0.8117, 0.3613, 0.8117, 0.537, 0.7501, 0.5089, 0.722, 0.5333, 0.6976, 0.5614, 0.7257, 0.1921, 0.5485, 0.1633, 0.5677, 0.1396, 0.563, 0.1204, 0.5342, 0.1491, 0.515, 0.1728, 0.5198, 0.4902, 0.5247, 0.495, 0.5485, 0.4758, 0.5772, 0.447, 0.558, 0.4423, 0.5343, 0.4615, 0.5055, 0.5141, 0.6028, 0.5333, 0.5741, 0.495, 0.5485, 0.4902, 0.5247, 0.5159, 0.4864, 0.4871, 0.4672, 0.5063, 0.4385, 0.468, 0.4128, 0.4997, 0.3852, 0.5571, 0.4089, 0.6011, 0.4529, 0.6248, 0.5103, 0.6248, 0.5724, 0.6011, 0.6299, 0.5571, 0.6738, 0.5172, 0.6604, 0.5428, 0.622, 0.1633, 0.5677, 0.1889, 0.606, 0.2177, 0.5868, 0.2369, 0.6156, 0.2752, 0.59, 0.2886, 0.6299, 0.2447, 0.6738, 0.1873, 0.6976, 0.1251, 0.6976, 0.06772, 0.6738, 0.02378, 0.6299, 0.0, 0.5724, 0.02768, 0.5407, 0.05329, 0.5791, 0.08204, 0.5599, 0.1012, 0.5886, 0.1396, 0.563, 0.1728, 0.5198, 0.1491, 0.515, 0.1235, 0.4767, 0.09476, 0.4959, 0.07555, 0.4672, 0.03722, 0.4928, 0.02378, 0.4529, 0.06772, 0.4089, 0.1251, 0.3852, 0.1873, 0.3852, 0.2447, 0.4089, 0.2886, 0.4529, 0.3124, 0.5103, 0.2847, 0.542, 0.2591, 0.5037, 0.2304, 0.5229, 0.2112, 0.4941, 0.02378, 0.4529, 0.03722, 0.4928, 0.05643, 0.5215, 0.02768, 0.5407, 0.0, 0.5724, 0.0, 0.5103, 0.05704, 0.8117, 0.05704, 0.8908, 0.0507, 0.8895, 0.0507, 0.8129, 0.8297, 0.3308, 0.7858, 0.265, 0.7917, 0.2625, 0.8343, 0.3262, 0.7703, 0.1874, 0.7858, 0.1098, 0.7917, 0.1122, 0.7768, 0.1874, 0.8297, 0.04396, 0.8955, 0.0, 0.898, 0.00597, 0.8343, 0.04853, 0.9574, 0.2868, 0.9134, 0.221, 0.9194, 0.2186, 0.962, 0.2823, 0.898, 0.1434, 0.9134, 0.0658, 0.9194, 0.06827, 0.9045, 0.1434, 0.0507, 0.8117, 0.0507, 0.8908, 0.04437, 0.8895, 0.04437, 0.8129, 0.9197, 0.9122, 0.9197, 0.833, 0.926, 0.8343, 0.926, 0.9109, 0.9553, 0.7635, 0.926, 0.8343, 0.9197, 0.833, 0.95, 0.7599, 0.8955, 0.3748, 0.8297, 0.3308, 0.8343, 0.3262, 0.898, 0.3688, 0.8916, 0.4337, 0.8491, 0.4974, 0.8431, 0.4949, 0.8871, 0.4291, 0.8341, 0.5725, 0.8491, 0.6477, 0.8431, 0.6502, 0.8277, 0.5725, 0.8916, 0.7114, 0.9553, 0.7539, 0.9529, 0.7599, 0.8871, 0.716, 0.8277, 0.3916, 0.7525, 0.4066, 0.75, 0.4006, 0.8277, 0.3852, 0.6888, 0.4491, 0.6463, 0.5128, 0.6403, 0.5104, 0.6842, 0.4446, 0.6313, 0.588, 0.6463, 0.6631, 0.6403, 0.6656, 0.6248, 0.588, 0.6888, 0.7268, 0.7525, 0.7694, 0.75, 0.7754, 0.6842, 0.7314, 0.05704, 0.8908, 0.05704, 0.8117, 0.06338, 0.8129, 0.06338, 0.8895, 0.9553, 0.3911, 0.8916, 0.4337, 0.8871, 0.4291, 0.9529, 0.3852, 0.7858, 0.265, 0.7703, 0.1874, 0.7768, 0.1874, 0.7917, 0.2625, 0.7858, 0.1098, 0.8297, 0.04396, 0.8343, 0.04853, 0.7917, 0.1122, 0.04437, 0.8117, 0.04437, 0.8908, 0.03803, 0.8895, 0.03803, 0.8129, 0.9134, 0.221, 0.898, 0.1434, 0.9045, 0.1434, 0.9194, 0.2186, 0.9134, 0.0658, 0.9574, 0.0, 0.962, 0.004569, 0.9194, 0.06827, 0.95, 0.9853, 0.9197, 0.9122, 0.926, 0.9109, 0.9553, 0.9817, 0.8491, 0.4974, 0.8341, 0.5725, 0.8277, 0.5725, 0.8431, 0.4949, 0.8491, 0.6477, 0.8916, 0.7114, 0.8871, 0.716, 0.8431, 0.6502, 0.8436, 0.7612, 0.8436, 0.8378, 0.8373, 0.8391, 0.8373, 0.7599, 0.7525, 0.4066, 0.6888, 0.4491, 0.6842, 0.4446, 0.75, 0.4006, 0.6463, 0.5128, 0.6313, 0.588, 0.6248, 0.588, 0.6403, 0.5104, 0.6463, 0.6631, 0.6888, 0.7268, 0.6842, 0.7314, 0.6403, 0.6656, 0.8277, 0.7908, 0.75, 0.7754, 0.7525, 0.7694, 0.8277, 0.7843, 0.2811, 0.325, 0.325, 0.2811, 0.3558, 0.3017, 0.3017, 0.3558, 0.03259, 0.7021, 0.004482, 0.7302, 3.725e-09, 0.7302, 0.03259, 0.6976, 0.4237, 0.6976, 0.4563, 0.7302, 0.4518, 0.7302, 0.4237, 0.7021, 0.1141, 0.7791, 0.08148, 0.8117, 0.08148, 0.8072, 0.1096, 0.7791, 0.4237, 0.7021, 0.3993, 0.7265, 0.3993, 0.722, 0.4237, 0.6976, 0.3133, 0.7546, 0.3378, 0.7302, 0.3422, 0.7302, 0.3178, 0.7546, 0.3993, 0.7827, 0.4237, 0.8072, 0.4237, 0.8117, 0.3993, 0.7872, 0.08148, 0.6976, 0.1141, 0.7302, 0.1096, 0.7302, 0.08148, 0.7021, 0.1385, 0.7546, 0.1141, 0.7302, 0.1186, 0.7302, 0.143, 0.7546, 0.1711, 0.7265, 0.1467, 0.7021, 0.1467, 0.6976, 0.1711, 0.722, 0.1711, 0.7827, 0.1956, 0.8072, 0.1956, 0.8117, 0.1711, 0.7872, 0.02893, 0.7546, 0.004482, 0.7791, 0.0, 0.7791, 0.02445, 0.7546, 0.1096, 0.7791, 0.08515, 0.7546, 0.08963, 0.7546, 0.1141, 0.7791, 0.4563, 0.7302, 0.4319, 0.7546, 0.4274, 0.7546, 0.4518, 0.7302, 0.2608, 0.7021, 0.2326, 0.7302, 0.2282, 0.7302, 0.2608, 0.6976, 0.03259, 0.6976, 0.05704, 0.722, 0.05704, 0.7265, 0.03259, 0.7021, 0.3667, 0.7546, 0.3422, 0.7302, 0.3467, 0.7302, 0.3712, 0.7546, 0.3096, 0.6976, 0.3422, 0.7302, 0.3378, 0.7302, 0.3096, 0.7021, 0.08148, 0.8117, 0.05704, 0.7872, 0.05704, 0.7827, 0.08148, 0.8072, 0.3993, 0.7265, 0.3748, 0.7021, 0.3748, 0.6976, 0.3993, 0.722, 0.2571, 0.7546, 0.2326, 0.7791, 0.2282, 0.7791, 0.2526, 0.7546, 0.1141, 0.7302, 0.1467, 0.6976, 0.1467, 0.7021, 0.1186, 0.7302, 0.03259, 0.8117, 0.0, 0.7791, 0.004482, 0.7791, 0.03259, 0.8072, 0.2608, 0.8117, 0.2282, 0.7791, 0.2326, 0.7791, 0.2608, 0.8072, 0.2608, 0.6976, 0.2852, 0.722, 0.2852, 0.7265, 0.2608, 0.7021, 0.2326, 0.7302, 0.2571, 0.7546, 0.2526, 0.7546, 0.2282, 0.7302, 0.1956, 0.7021, 0.1711, 0.7265, 0.1711, 0.722, 0.1956, 0.6976, 0.1956, 0.6976, 0.2282, 0.7302, 0.2237, 0.7302, 0.1956, 0.7021, 0.2852, 0.722, 0.3096, 0.6976, 0.3096, 0.7021, 0.2852, 0.7265, 0.4319, 0.7546, 0.4563, 0.7791, 0.4518, 0.7791, 0.4274, 0.7546, 0.05704, 0.722, 0.08148, 0.6976, 0.08148, 0.7021, 0.05704, 0.7265, 0.08515, 0.7546, 0.1096, 0.7302, 0.1141, 0.7302, 0.08963, 0.7546, 0.05704, 0.7872, 0.03259, 0.8117, 0.03259, 0.8072, 0.05704, 0.7827, 0.2037, 0.7546, 0.2282, 0.7791, 0.2237, 0.7791, 0.1992, 0.7546, 0.3422, 0.7302, 0.3748, 0.6976, 0.3748, 0.7021, 0.3467, 0.7302, 0.3422, 0.7791, 0.3096, 0.8117, 0.3096, 0.8072, 0.3378, 0.7791, 0.3467, 0.7791, 0.3748, 0.8072, 0.3748, 0.8117, 0.3422, 0.7791, 0.3378, 0.7791, 0.3133, 0.7546, 0.3178, 0.7546, 0.3422, 0.7791, 0.3096, 0.8117, 0.2852, 0.7872, 0.2852, 0.7827, 0.3096, 0.8072, 0.3748, 0.8072, 0.3993, 0.7827, 0.3993, 0.7872, 0.3748, 0.8117, 0.3422, 0.7791, 0.3667, 0.7546, 0.3712, 0.7546, 0.3467, 0.7791, 0.1186, 0.7791, 0.1467, 0.8072, 0.1467, 0.8117, 0.1141, 0.7791, 0.1467, 0.8072, 0.1711, 0.7827, 0.1711, 0.7872, 0.1467, 0.8117, 0.2852, 0.7872, 0.2608, 0.8117, 0.2608, 0.8072, 0.2852, 0.7827, 0.1141, 0.7791, 0.1385, 0.7546, 0.143, 0.7546, 0.1186, 0.7791, 0.4237, 0.8072, 0.4518, 0.7791, 0.4563, 0.7791, 0.4237, 0.8117, 0.2282, 0.7302, 0.2037, 0.7546, 0.1992, 0.7546, 0.2237, 0.7302, 0.004482, 0.7302, 0.02893, 0.7546, 0.02445, 0.7546, 3.725e-09, 0.7302, 0.1956, 0.8072, 0.2237, 0.7791, 0.2282, 0.7791, 0.1956, 0.8117, 0.807, 0.8959, 0.7825, 0.8715, 0.8106, 0.8434, 0.8351, 0.8678])
me_coin.materials.append(mat_coin)
me_coin.update()
arm_armature = bpy.data.armatures.new('Armature')  # bones are not reproduced

# ---- objects
ob_light = bpy.data.objects.new('Light', light_light)
ob_camera = bpy.data.objects.new('Camera', cam_camera)
ob_coin = bpy.data.objects.new('Coin', me_coin)
ob_armature = bpy.data.objects.new('Armature', arm_armature)

# ---- transforms, parenting, visibility, modifiers, constraints
ob_light.location = (4.076, 1.005, 5.904)
ob_light.rotation_euler = (0.6503, 0.05522, 1.866)
ob_light.lock_rotations_4d = False
ob_light.empty_display_type = 'ARROWS'
ob_light.color = (0.0, 0.0, 0.0, 0.0)
ob_light.lineart.crease_threshold = 0.0
ob_camera.location = (7.359, -6.926, 4.958)
ob_camera.rotation_euler = (1.109, 0.0, 0.8149)
ob_camera.lock_rotations_4d = False
ob_camera.empty_display_type = 'ARROWS'
ob_camera.color = (0.0, 0.0, 0.0, 0.0)
ob_camera.display_type = 'WIRE'
ob_camera.lineart.crease_threshold = 0.0
ob_coin.parent = ob_armature
ob_coin.matrix_parent_inverse = Matrix(((1.0, -0.0, 0.0, -0.0), (-0.0, 0.0, 1.0, -5.0), (0.0, -1.0, 0.0, -0.0), (0.0, 0.0, -0.0, 1.0)))
ob_coin.location = (0.0, 0.0, 4.0)
_m = ob_coin.modifiers.new('EdgeSplit', 'EDGE_SPLIT')
_m.split_angle = 1.047
_m = ob_coin.modifiers.new('Auto Smooth', 'NODES')
_m.node_group = ng_auto_smooth
_gi = [s.identifier for s in ng_auto_smooth.interface.items_tree if s.item_type == 'SOCKET' and s.in_out == 'INPUT']
_m[_gi[1]] = 0.5236  # Angle
ob_armature.location = (0.0, 0.0, 0.0)

# ---- collection membership
col_collection.objects.link(ob_light)
col_collection.objects.link(ob_camera)
col_collection.objects.link(ob_coin)
col_collection.objects.link(ob_armature)

# ---- scene / render settings (as saved in the file)
scene.camera = ob_camera
scene.frame_start = 1; scene.frame_end = 120; scene.frame_set(76)
scene.render.engine = 'BLENDER_EEVEE_NEXT'
scene.cycles.sampling_pattern = 'TABULATED_SOBOL'
scene.cycles.use_light_tree = False
scene.view_settings.view_transform = 'Filmic'
bpy.context.view_layer.update()
